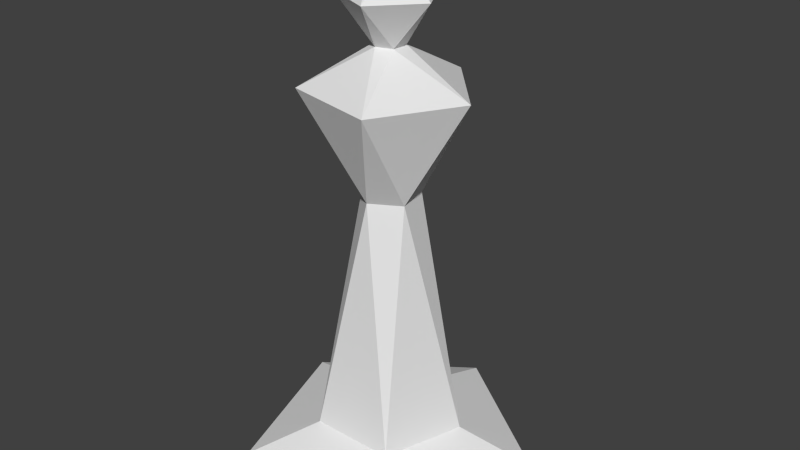 # Source: Morphy.blend  (saved by Blender 2.76.0; exported with 4.5.12 LTS)
import bpy
from mathutils import Matrix  # noqa: F401  (used for matrix-valued properties, if any)

bpy.ops.wm.read_factory_settings(use_empty=True)
scene = bpy.context.scene
scene.name = 'Scene'

# ---- collections
col_collection_1 = bpy.data.collections.new('Collection 1'); scene.collection.children.link(col_collection_1)

# ---- world
world_world = bpy.data.worlds.new('World'); scene.world = world_world
world_world.color = (0.05088, 0.05088, 0.05088)
world_world.use_sun_shadow = False
world_world.sun_shadow_jitter_overblur = 0.0
world_world.cycles.sampling_method = 'MANUAL'
world_world.cycles.sample_map_resolution = 256

# ---- meshes
me_cylinder = bpy.data.meshes.new('Cylinder')
me_cylinder.from_pydata([(0.0, 0.5, 0.0), (-0.025, -0.0433, 1.75), (0.4755, 0.1545, 0.0), (-0.0489, 0.0104, 1.75), (0.2939, -0.4045, 0.0), (-0.005226, 0.04973, 1.75), (-0.2939, -0.4045, 0.0), (0.04567, 0.02034, 1.75), (-0.4755, 0.1545, 0.0), (0.03345, -0.03716, 1.75), (0.0, 0.5, 0.0875), (-5.96e-09, 0.25, 0.175), (-0.05, 0.0866, 1.003), (-0.2425, 0.14, 1.356), (-0.05, 9.313e-09, 1.487), (-0.1442, -0.08325, 1.641), (-0.1237, 0.1114, 1.641), (-0.01545, 0.04755, 1.487), (0.05821, 0.2739, 1.356), (0.06691, 0.07431, 1.003), (0.2377, 0.07725, 0.175), (0.4755, 0.1545, 0.0875), (0.06772, 0.1521, 1.641), (0.04045, 0.02939, 1.487), (0.2784, 0.02927, 1.356), (0.09135, -0.04067, 1.003), (0.1469, -0.2023, 0.175), (0.2939, -0.4045, 0.0875), (0.1656, -0.0174, 1.641), (0.04045, -0.02939, 1.487), (0.1139, -0.2558, 1.356), (-0.01045, -0.09945, 1.003), (-0.1469, -0.2023, 0.175), (-0.2939, -0.4045, 0.0875), (0.03462, -0.1629, 1.641), (-0.01545, -0.04755, 1.487), (-0.2081, -0.1874, 1.356), (-0.09781, -0.02079, 1.003), (-0.2377, 0.07725, 0.175), (-0.4755, 0.1545, 0.0875)], [], [(3, 1, 9, 7, 5), (0, 2, 4, 6, 8), (6, 33, 39, 8), (33, 32, 38, 39), (8, 39, 10, 0), (39, 38, 11, 10), (17, 18, 13), (14, 17, 13), (4, 27, 33, 6), (27, 26, 32, 33), (13, 36, 14), (36, 35, 14), (14, 35, 15), (35, 34, 15), (2, 21, 27, 4), (21, 20, 26, 27), (34, 35, 29), (29, 28, 34), (28, 29, 23), (23, 22, 28), (0, 10, 21, 2), (10, 11, 20, 21), (22, 23, 17), (17, 16, 22), (16, 17, 14), (15, 16, 14), (3, 5, 16), (22, 16, 5), (5, 7, 22), (28, 22, 7), (7, 9, 28), (34, 28, 9), (9, 1, 34), (15, 34, 1), (1, 3, 15), (16, 15, 3), (18, 17, 23), (23, 24, 18), (24, 23, 29), (29, 30, 24), (30, 29, 35), (35, 36, 30), (31, 30, 36), (36, 37, 31), (37, 36, 13), (12, 37, 13), (13, 18, 12), (18, 19, 12), (19, 18, 24), (24, 25, 19), (25, 24, 30), (30, 31, 25), (26, 25, 31), (31, 32, 26), (32, 31, 37), (37, 38, 32), (38, 37, 12), (11, 38, 12), (12, 19, 11), (19, 20, 11), (20, 19, 25), (25, 26, 20)])
me_cylinder.use_remesh_preserve_volume = False
me_cylinder.use_remesh_preserve_attributes = False
me_cylinder.use_mirror_vertex_groups = False
me_cylinder.update()

# ---- objects
ob_morphy = bpy.data.objects.new('Morphy', me_cylinder)

# ---- transforms, parenting, visibility, modifiers, constraints
ob_morphy.location = (0.0, 0.0, 0.0)
ob_morphy.lineart.crease_threshold = 0.0

# ---- collection membership
col_collection_1.objects.link(ob_morphy)

# ---- scene / render settings (as saved in the file)
scene.frame_start = 1; scene.frame_end = 250; scene.frame_set(1)
scene.render.engine = 'BLENDER_EEVEE_NEXT'
scene.render.resolution_percentage = 50
scene.render.dither_intensity = 0.0
scene.cycles.use_denoising = False
scene.cycles.samples = 10
scene.cycles.sampling_pattern = 'TABULATED_SOBOL'
scene.cycles.light_sampling_threshold = 0.0
scene.cycles.use_adaptive_sampling = False
scene.cycles.use_light_tree = False
scene.cycles.blur_glossy = 0.0
scene.cycles.pixel_filter_type = 'GAUSSIAN'
scene.cycles.sample_clamp_indirect = 0.0
scene.view_settings.view_transform = 'Standard'
bpy.context.view_layer.update()

# ---- added for rendering (the .blend has no active camera and no usable light): camera, sun
cam_auto = bpy.data.cameras.new('AutoCamera')
cam_auto.lens = 50.0
cam_auto.sensor_width = 36.0
cam_auto.clip_end = 1000.0
ob_auto_camera = bpy.data.objects.new('AutoCamera', cam_auto)
scene.collection.objects.link(ob_auto_camera)
ob_auto_camera.location = (2.0239, -2.38094, 2.49412)
ob_auto_camera.rotation_euler = (1.09748, -7.21219e-08, 0.694738)
scene.camera = ob_auto_camera
light_auto_sun = bpy.data.lights.new('AutoSun', 'SUN')
light_auto_sun.energy = 3.0
light_auto_sun.angle = 0.0523599
ob_auto_sun = bpy.data.objects.new('AutoSun', light_auto_sun)
scene.collection.objects.link(ob_auto_sun)
ob_auto_sun.rotation_euler = (0.872665, 0.174533, 0.523599)
bpy.context.view_layer.update()

